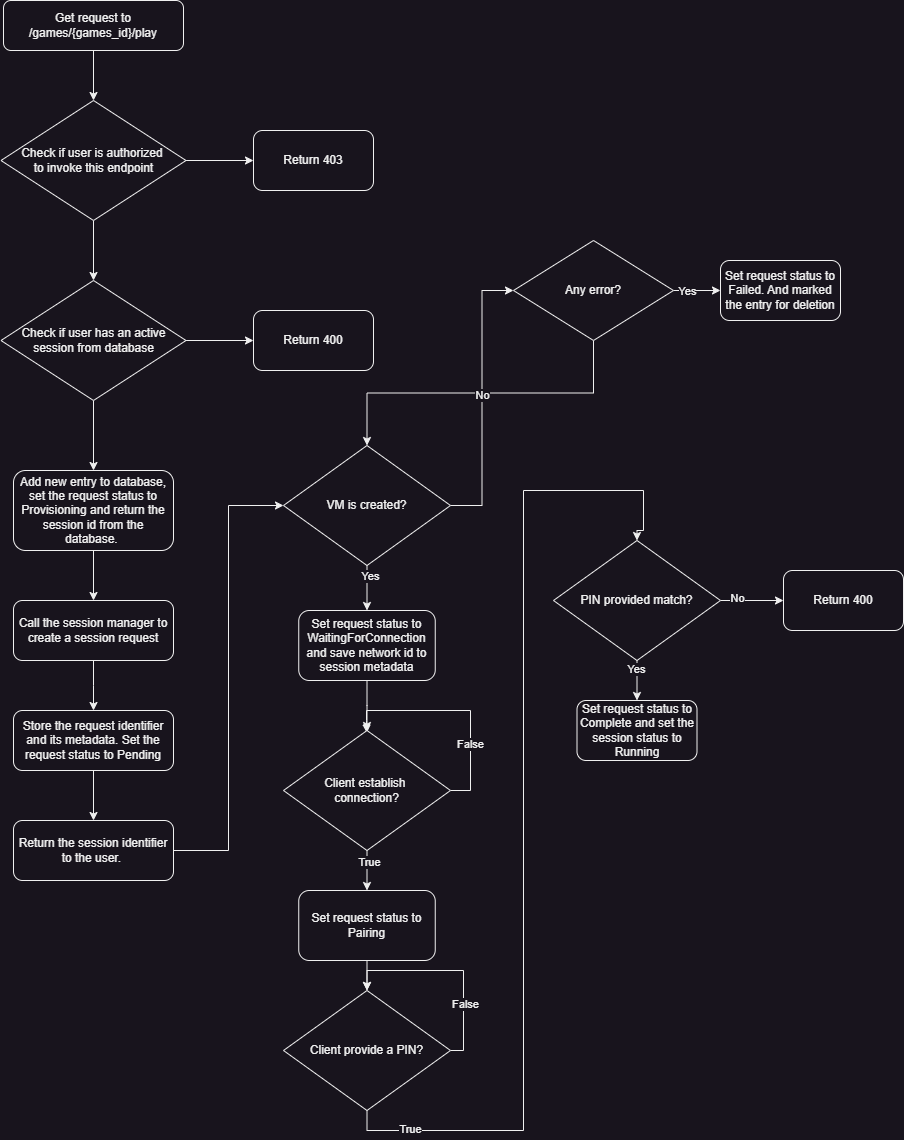

The diagram above was exported from draw.io. Its source (the exported page's mxGraphModel, read from the mxfile embedded in the PNG):
<mxGraphModel dx="1080" dy="695" grid="1" gridSize="10" guides="1" tooltips="1" connect="1" arrows="1" fold="1" page="1" pageScale="1" pageWidth="827" pageHeight="1169" math="0" shadow="0">
  <root>
    <mxCell id="WIyWlLk6GJQsqaUBKTNV-0" />
    <mxCell id="WIyWlLk6GJQsqaUBKTNV-1" parent="WIyWlLk6GJQsqaUBKTNV-0" />
    <mxCell id="d4xF6epxGPEgJMmbfEx8-7" style="edgeStyle=orthogonalEdgeStyle;rounded=0;orthogonalLoop=1;jettySize=auto;html=1;entryX=0.5;entryY=0;entryDx=0;entryDy=0;" parent="WIyWlLk6GJQsqaUBKTNV-1" source="d4xF6epxGPEgJMmbfEx8-0" target="d4xF6epxGPEgJMmbfEx8-6" edge="1">
      <mxGeometry relative="1" as="geometry" />
    </mxCell>
    <mxCell id="d4xF6epxGPEgJMmbfEx8-0" value="Get request to /games/{games_id}/play" style="rounded=1;whiteSpace=wrap;html=1;" parent="WIyWlLk6GJQsqaUBKTNV-1" vertex="1">
      <mxGeometry x="120" y="80" width="180" height="50" as="geometry" />
    </mxCell>
    <mxCell id="d4xF6epxGPEgJMmbfEx8-8" style="edgeStyle=orthogonalEdgeStyle;rounded=0;orthogonalLoop=1;jettySize=auto;html=1;exitX=1;exitY=0.5;exitDx=0;exitDy=0;" parent="WIyWlLk6GJQsqaUBKTNV-1" source="d4xF6epxGPEgJMmbfEx8-6" target="d4xF6epxGPEgJMmbfEx8-9" edge="1">
      <mxGeometry relative="1" as="geometry">
        <mxPoint x="380" y="240.33333333333337" as="targetPoint" />
      </mxGeometry>
    </mxCell>
    <mxCell id="d4xF6epxGPEgJMmbfEx8-17" style="edgeStyle=orthogonalEdgeStyle;rounded=0;orthogonalLoop=1;jettySize=auto;html=1;exitX=0.5;exitY=1;exitDx=0;exitDy=0;entryX=0.5;entryY=0;entryDx=0;entryDy=0;" parent="WIyWlLk6GJQsqaUBKTNV-1" source="d4xF6epxGPEgJMmbfEx8-6" target="d4xF6epxGPEgJMmbfEx8-11" edge="1">
      <mxGeometry relative="1" as="geometry" />
    </mxCell>
    <mxCell id="d4xF6epxGPEgJMmbfEx8-6" value="Check if user is authorized&amp;nbsp;&lt;div&gt;to invoke this endpoint&lt;/div&gt;" style="rhombus;whiteSpace=wrap;html=1;" parent="WIyWlLk6GJQsqaUBKTNV-1" vertex="1">
      <mxGeometry x="117.5" y="180" width="185" height="120" as="geometry" />
    </mxCell>
    <mxCell id="d4xF6epxGPEgJMmbfEx8-9" value="Return 403" style="rounded=1;whiteSpace=wrap;html=1;" parent="WIyWlLk6GJQsqaUBKTNV-1" vertex="1">
      <mxGeometry x="370" y="210.00333333333336" width="120" height="60" as="geometry" />
    </mxCell>
    <mxCell id="d4xF6epxGPEgJMmbfEx8-19" style="edgeStyle=orthogonalEdgeStyle;rounded=0;orthogonalLoop=1;jettySize=auto;html=1;exitX=1;exitY=0.5;exitDx=0;exitDy=0;" parent="WIyWlLk6GJQsqaUBKTNV-1" source="d4xF6epxGPEgJMmbfEx8-11" target="d4xF6epxGPEgJMmbfEx8-18" edge="1">
      <mxGeometry relative="1" as="geometry" />
    </mxCell>
    <mxCell id="d4xF6epxGPEgJMmbfEx8-21" style="edgeStyle=orthogonalEdgeStyle;rounded=0;orthogonalLoop=1;jettySize=auto;html=1;exitX=0.5;exitY=1;exitDx=0;exitDy=0;entryX=0.5;entryY=0;entryDx=0;entryDy=0;" parent="WIyWlLk6GJQsqaUBKTNV-1" source="d4xF6epxGPEgJMmbfEx8-11" target="d4xF6epxGPEgJMmbfEx8-20" edge="1">
      <mxGeometry relative="1" as="geometry" />
    </mxCell>
    <mxCell id="d4xF6epxGPEgJMmbfEx8-11" value="&lt;div&gt;Check if user has an active session from database&lt;/div&gt;" style="rhombus;whiteSpace=wrap;html=1;" parent="WIyWlLk6GJQsqaUBKTNV-1" vertex="1">
      <mxGeometry x="117.5" y="360" width="185" height="120" as="geometry" />
    </mxCell>
    <mxCell id="d4xF6epxGPEgJMmbfEx8-18" value="Return 400" style="rounded=1;whiteSpace=wrap;html=1;" parent="WIyWlLk6GJQsqaUBKTNV-1" vertex="1">
      <mxGeometry x="370" y="390.00333333333333" width="120" height="60" as="geometry" />
    </mxCell>
    <mxCell id="d4xF6epxGPEgJMmbfEx8-23" style="edgeStyle=orthogonalEdgeStyle;rounded=0;orthogonalLoop=1;jettySize=auto;html=1;" parent="WIyWlLk6GJQsqaUBKTNV-1" source="d4xF6epxGPEgJMmbfEx8-20" target="d4xF6epxGPEgJMmbfEx8-22" edge="1">
      <mxGeometry relative="1" as="geometry" />
    </mxCell>
    <mxCell id="d4xF6epxGPEgJMmbfEx8-20" value="Add new entry to database, set the request status to Provisioning and return the session id from the database.&amp;nbsp;" style="rounded=1;whiteSpace=wrap;html=1;" parent="WIyWlLk6GJQsqaUBKTNV-1" vertex="1">
      <mxGeometry x="130" y="550" width="160" height="80" as="geometry" />
    </mxCell>
    <mxCell id="d4xF6epxGPEgJMmbfEx8-24" style="edgeStyle=orthogonalEdgeStyle;rounded=0;orthogonalLoop=1;jettySize=auto;html=1;" parent="WIyWlLk6GJQsqaUBKTNV-1" source="d4xF6epxGPEgJMmbfEx8-22" edge="1">
      <mxGeometry relative="1" as="geometry">
        <mxPoint x="210" y="790" as="targetPoint" />
      </mxGeometry>
    </mxCell>
    <mxCell id="d4xF6epxGPEgJMmbfEx8-22" value="Call the session manager to create a session request" style="rounded=1;whiteSpace=wrap;html=1;" parent="WIyWlLk6GJQsqaUBKTNV-1" vertex="1">
      <mxGeometry x="130" y="680" width="160" height="60" as="geometry" />
    </mxCell>
    <mxCell id="d4xF6epxGPEgJMmbfEx8-27" style="edgeStyle=orthogonalEdgeStyle;rounded=0;orthogonalLoop=1;jettySize=auto;html=1;entryX=0.5;entryY=0;entryDx=0;entryDy=0;" parent="WIyWlLk6GJQsqaUBKTNV-1" source="d4xF6epxGPEgJMmbfEx8-25" target="d4xF6epxGPEgJMmbfEx8-26" edge="1">
      <mxGeometry relative="1" as="geometry" />
    </mxCell>
    <mxCell id="d4xF6epxGPEgJMmbfEx8-25" value="Store the request identifier and its metadata. Set the request status to Pending" style="rounded=1;whiteSpace=wrap;html=1;" parent="WIyWlLk6GJQsqaUBKTNV-1" vertex="1">
      <mxGeometry x="130" y="790" width="160" height="60" as="geometry" />
    </mxCell>
    <mxCell id="d4xF6epxGPEgJMmbfEx8-58" style="edgeStyle=orthogonalEdgeStyle;rounded=0;orthogonalLoop=1;jettySize=auto;html=1;exitX=1;exitY=0.5;exitDx=0;exitDy=0;entryX=0;entryY=0.5;entryDx=0;entryDy=0;" parent="WIyWlLk6GJQsqaUBKTNV-1" source="d4xF6epxGPEgJMmbfEx8-26" target="d4xF6epxGPEgJMmbfEx8-31" edge="1">
      <mxGeometry relative="1" as="geometry" />
    </mxCell>
    <mxCell id="d4xF6epxGPEgJMmbfEx8-26" value="Return the session identifier to the user.&amp;nbsp;" style="rounded=1;whiteSpace=wrap;html=1;" parent="WIyWlLk6GJQsqaUBKTNV-1" vertex="1">
      <mxGeometry x="130" y="900" width="160" height="60" as="geometry" />
    </mxCell>
    <mxCell id="d4xF6epxGPEgJMmbfEx8-32" style="edgeStyle=orthogonalEdgeStyle;rounded=0;orthogonalLoop=1;jettySize=auto;html=1;exitX=0.5;exitY=1;exitDx=0;exitDy=0;" parent="WIyWlLk6GJQsqaUBKTNV-1" source="d4xF6epxGPEgJMmbfEx8-31" target="d4xF6epxGPEgJMmbfEx8-33" edge="1">
      <mxGeometry relative="1" as="geometry">
        <mxPoint x="490" y="700" as="targetPoint" />
      </mxGeometry>
    </mxCell>
    <mxCell id="d4xF6epxGPEgJMmbfEx8-71" value="Yes" style="edgeLabel;html=1;align=center;verticalAlign=middle;resizable=0;points=[];" parent="d4xF6epxGPEgJMmbfEx8-32" vertex="1" connectable="0">
      <mxGeometry x="-0.5745" y="3" relative="1" as="geometry">
        <mxPoint as="offset" />
      </mxGeometry>
    </mxCell>
    <mxCell id="d4xF6epxGPEgJMmbfEx8-63" style="edgeStyle=orthogonalEdgeStyle;rounded=0;orthogonalLoop=1;jettySize=auto;html=1;exitX=1;exitY=0.5;exitDx=0;exitDy=0;entryX=0;entryY=0.5;entryDx=0;entryDy=0;" parent="WIyWlLk6GJQsqaUBKTNV-1" source="d4xF6epxGPEgJMmbfEx8-31" target="d4xF6epxGPEgJMmbfEx8-62" edge="1">
      <mxGeometry relative="1" as="geometry" />
    </mxCell>
    <mxCell id="d4xF6epxGPEgJMmbfEx8-31" value="VM is created?" style="rhombus;whiteSpace=wrap;html=1;" parent="WIyWlLk6GJQsqaUBKTNV-1" vertex="1">
      <mxGeometry x="400" y="525" width="167" height="120" as="geometry" />
    </mxCell>
    <mxCell id="d4xF6epxGPEgJMmbfEx8-35" style="edgeStyle=orthogonalEdgeStyle;rounded=0;orthogonalLoop=1;jettySize=auto;html=1;entryX=0.5;entryY=0;entryDx=0;entryDy=0;" parent="WIyWlLk6GJQsqaUBKTNV-1" source="d4xF6epxGPEgJMmbfEx8-33" edge="1">
      <mxGeometry relative="1" as="geometry">
        <mxPoint x="483.5" y="810" as="targetPoint" />
      </mxGeometry>
    </mxCell>
    <mxCell id="d4xF6epxGPEgJMmbfEx8-33" value="Set request status to WaitingForConnection and save network id to session metadata" style="rounded=1;whiteSpace=wrap;html=1;" parent="WIyWlLk6GJQsqaUBKTNV-1" vertex="1">
      <mxGeometry x="415.25" y="690" width="136.5" height="70" as="geometry" />
    </mxCell>
    <mxCell id="d4xF6epxGPEgJMmbfEx8-38" style="edgeStyle=orthogonalEdgeStyle;rounded=0;orthogonalLoop=1;jettySize=auto;html=1;exitX=0.5;exitY=1;exitDx=0;exitDy=0;entryX=0.5;entryY=0;entryDx=0;entryDy=0;" parent="WIyWlLk6GJQsqaUBKTNV-1" source="d4xF6epxGPEgJMmbfEx8-36" target="d4xF6epxGPEgJMmbfEx8-37" edge="1">
      <mxGeometry relative="1" as="geometry" />
    </mxCell>
    <mxCell id="d4xF6epxGPEgJMmbfEx8-53" value="True" style="edgeLabel;html=1;align=center;verticalAlign=middle;resizable=0;points=[];" parent="d4xF6epxGPEgJMmbfEx8-38" vertex="1" connectable="0">
      <mxGeometry x="-0.4481" y="2" relative="1" as="geometry">
        <mxPoint as="offset" />
      </mxGeometry>
    </mxCell>
    <mxCell id="d4xF6epxGPEgJMmbfEx8-54" style="edgeStyle=orthogonalEdgeStyle;rounded=0;orthogonalLoop=1;jettySize=auto;html=1;entryX=0.499;entryY=0.02;entryDx=0;entryDy=0;entryPerimeter=0;" parent="WIyWlLk6GJQsqaUBKTNV-1" source="d4xF6epxGPEgJMmbfEx8-36" target="d4xF6epxGPEgJMmbfEx8-36" edge="1">
      <mxGeometry relative="1" as="geometry">
        <mxPoint x="570" y="800" as="targetPoint" />
        <Array as="points">
          <mxPoint x="587" y="870" />
          <mxPoint x="587" y="790" />
          <mxPoint x="483" y="790" />
          <mxPoint x="483" y="800" />
        </Array>
      </mxGeometry>
    </mxCell>
    <mxCell id="d4xF6epxGPEgJMmbfEx8-55" value="False" style="edgeLabel;html=1;align=center;verticalAlign=middle;resizable=0;points=[];" parent="d4xF6epxGPEgJMmbfEx8-54" vertex="1" connectable="0">
      <mxGeometry x="-0.416" y="1" relative="1" as="geometry">
        <mxPoint as="offset" />
      </mxGeometry>
    </mxCell>
    <mxCell id="d4xF6epxGPEgJMmbfEx8-36" value="Client establish&amp;nbsp;&lt;div&gt;connection?&lt;/div&gt;" style="rhombus;whiteSpace=wrap;html=1;" parent="WIyWlLk6GJQsqaUBKTNV-1" vertex="1">
      <mxGeometry x="400" y="810" width="167" height="120" as="geometry" />
    </mxCell>
    <mxCell id="d4xF6epxGPEgJMmbfEx8-44" style="edgeStyle=orthogonalEdgeStyle;rounded=0;orthogonalLoop=1;jettySize=auto;html=1;exitX=0.5;exitY=1;exitDx=0;exitDy=0;entryX=0.5;entryY=0;entryDx=0;entryDy=0;" parent="WIyWlLk6GJQsqaUBKTNV-1" source="d4xF6epxGPEgJMmbfEx8-37" target="d4xF6epxGPEgJMmbfEx8-39" edge="1">
      <mxGeometry relative="1" as="geometry" />
    </mxCell>
    <mxCell id="d4xF6epxGPEgJMmbfEx8-37" value="Set request status to Pairing" style="rounded=1;whiteSpace=wrap;html=1;" parent="WIyWlLk6GJQsqaUBKTNV-1" vertex="1">
      <mxGeometry x="415.25" y="970" width="136.5" height="70" as="geometry" />
    </mxCell>
    <mxCell id="d4xF6epxGPEgJMmbfEx8-46" style="edgeStyle=orthogonalEdgeStyle;rounded=0;orthogonalLoop=1;jettySize=auto;html=1;exitX=1;exitY=0.5;exitDx=0;exitDy=0;entryX=0.5;entryY=0;entryDx=0;entryDy=0;" parent="WIyWlLk6GJQsqaUBKTNV-1" source="d4xF6epxGPEgJMmbfEx8-39" target="d4xF6epxGPEgJMmbfEx8-39" edge="1">
      <mxGeometry relative="1" as="geometry">
        <mxPoint x="480" y="1050" as="targetPoint" />
        <Array as="points">
          <mxPoint x="580" y="1130" />
          <mxPoint x="580" y="1050" />
          <mxPoint x="484" y="1050" />
        </Array>
      </mxGeometry>
    </mxCell>
    <mxCell id="d4xF6epxGPEgJMmbfEx8-51" value="False" style="edgeLabel;html=1;align=center;verticalAlign=middle;resizable=0;points=[];" parent="d4xF6epxGPEgJMmbfEx8-46" vertex="1" connectable="0">
      <mxGeometry x="-0.4227" y="-1" relative="1" as="geometry">
        <mxPoint as="offset" />
      </mxGeometry>
    </mxCell>
    <mxCell id="d4xF6epxGPEgJMmbfEx8-48" style="edgeStyle=orthogonalEdgeStyle;rounded=0;orthogonalLoop=1;jettySize=auto;html=1;exitX=0.5;exitY=1;exitDx=0;exitDy=0;entryX=0.5;entryY=0;entryDx=0;entryDy=0;" parent="WIyWlLk6GJQsqaUBKTNV-1" source="d4xF6epxGPEgJMmbfEx8-39" target="d4xF6epxGPEgJMmbfEx8-41" edge="1">
      <mxGeometry relative="1" as="geometry">
        <mxPoint x="760" y="600" as="targetPoint" />
        <Array as="points">
          <mxPoint x="484" y="1210" />
          <mxPoint x="640" y="1210" />
          <mxPoint x="640" y="570" />
          <mxPoint x="760" y="570" />
          <mxPoint x="760" y="610" />
          <mxPoint x="753" y="610" />
        </Array>
      </mxGeometry>
    </mxCell>
    <mxCell id="d4xF6epxGPEgJMmbfEx8-52" value="True" style="edgeLabel;html=1;align=center;verticalAlign=middle;resizable=0;points=[];" parent="d4xF6epxGPEgJMmbfEx8-48" vertex="1" connectable="0">
      <mxGeometry x="-0.8745" y="2" relative="1" as="geometry">
        <mxPoint as="offset" />
      </mxGeometry>
    </mxCell>
    <mxCell id="d4xF6epxGPEgJMmbfEx8-39" value="&lt;div&gt;Client provide a PIN?&lt;/div&gt;" style="rhombus;whiteSpace=wrap;html=1;" parent="WIyWlLk6GJQsqaUBKTNV-1" vertex="1">
      <mxGeometry x="400" y="1070" width="167" height="120" as="geometry" />
    </mxCell>
    <mxCell id="d4xF6epxGPEgJMmbfEx8-43" style="edgeStyle=orthogonalEdgeStyle;rounded=0;orthogonalLoop=1;jettySize=auto;html=1;exitX=0.5;exitY=1;exitDx=0;exitDy=0;entryX=0.5;entryY=0;entryDx=0;entryDy=0;" parent="WIyWlLk6GJQsqaUBKTNV-1" source="d4xF6epxGPEgJMmbfEx8-41" target="d4xF6epxGPEgJMmbfEx8-42" edge="1">
      <mxGeometry relative="1" as="geometry" />
    </mxCell>
    <mxCell id="d4xF6epxGPEgJMmbfEx8-72" value="Yes" style="edgeLabel;html=1;align=center;verticalAlign=middle;resizable=0;points=[];" parent="d4xF6epxGPEgJMmbfEx8-43" vertex="1" connectable="0">
      <mxGeometry x="-0.5739" y="-1" relative="1" as="geometry">
        <mxPoint as="offset" />
      </mxGeometry>
    </mxCell>
    <mxCell id="d4xF6epxGPEgJMmbfEx8-59" style="edgeStyle=orthogonalEdgeStyle;rounded=0;orthogonalLoop=1;jettySize=auto;html=1;exitX=1;exitY=0.5;exitDx=0;exitDy=0;entryX=0;entryY=0.5;entryDx=0;entryDy=0;" parent="WIyWlLk6GJQsqaUBKTNV-1" source="d4xF6epxGPEgJMmbfEx8-41" target="d4xF6epxGPEgJMmbfEx8-60" edge="1">
      <mxGeometry relative="1" as="geometry">
        <mxPoint x="900" y="680.25" as="targetPoint" />
      </mxGeometry>
    </mxCell>
    <mxCell id="d4xF6epxGPEgJMmbfEx8-73" value="No" style="edgeLabel;html=1;align=center;verticalAlign=middle;resizable=0;points=[];" parent="d4xF6epxGPEgJMmbfEx8-59" vertex="1" connectable="0">
      <mxGeometry x="-0.4838" y="3" relative="1" as="geometry">
        <mxPoint as="offset" />
      </mxGeometry>
    </mxCell>
    <mxCell id="d4xF6epxGPEgJMmbfEx8-41" value="&lt;div&gt;PIN provided match?&lt;/div&gt;" style="rhombus;whiteSpace=wrap;html=1;" parent="WIyWlLk6GJQsqaUBKTNV-1" vertex="1">
      <mxGeometry x="670" y="620" width="167" height="120" as="geometry" />
    </mxCell>
    <mxCell id="d4xF6epxGPEgJMmbfEx8-42" value="Set request status to Complete and set the session status to Running" style="rounded=1;whiteSpace=wrap;html=1;" parent="WIyWlLk6GJQsqaUBKTNV-1" vertex="1">
      <mxGeometry x="693.5" y="780" width="120" height="60" as="geometry" />
    </mxCell>
    <mxCell id="d4xF6epxGPEgJMmbfEx8-60" value="Return 400" style="rounded=1;whiteSpace=wrap;html=1;" parent="WIyWlLk6GJQsqaUBKTNV-1" vertex="1">
      <mxGeometry x="900" y="650.0033333333333" width="120" height="60" as="geometry" />
    </mxCell>
    <mxCell id="d4xF6epxGPEgJMmbfEx8-64" style="edgeStyle=orthogonalEdgeStyle;rounded=0;orthogonalLoop=1;jettySize=auto;html=1;" parent="WIyWlLk6GJQsqaUBKTNV-1" source="d4xF6epxGPEgJMmbfEx8-62" target="d4xF6epxGPEgJMmbfEx8-65" edge="1">
      <mxGeometry relative="1" as="geometry">
        <mxPoint x="860" y="370" as="targetPoint" />
      </mxGeometry>
    </mxCell>
    <mxCell id="d4xF6epxGPEgJMmbfEx8-70" value="Yes" style="edgeLabel;html=1;align=center;verticalAlign=middle;resizable=0;points=[];" parent="d4xF6epxGPEgJMmbfEx8-64" vertex="1" connectable="0">
      <mxGeometry x="-0.4383" relative="1" as="geometry">
        <mxPoint as="offset" />
      </mxGeometry>
    </mxCell>
    <mxCell id="d4xF6epxGPEgJMmbfEx8-66" style="edgeStyle=orthogonalEdgeStyle;rounded=0;orthogonalLoop=1;jettySize=auto;html=1;exitX=0.5;exitY=1;exitDx=0;exitDy=0;entryX=0.5;entryY=0;entryDx=0;entryDy=0;" parent="WIyWlLk6GJQsqaUBKTNV-1" source="d4xF6epxGPEgJMmbfEx8-62" target="d4xF6epxGPEgJMmbfEx8-31" edge="1">
      <mxGeometry relative="1" as="geometry" />
    </mxCell>
    <mxCell id="d4xF6epxGPEgJMmbfEx8-69" value="No" style="edgeLabel;html=1;align=center;verticalAlign=middle;resizable=0;points=[];" parent="d4xF6epxGPEgJMmbfEx8-66" vertex="1" connectable="0">
      <mxGeometry x="-0.0146" y="2" relative="1" as="geometry">
        <mxPoint as="offset" />
      </mxGeometry>
    </mxCell>
    <mxCell id="d4xF6epxGPEgJMmbfEx8-62" value="Any error?" style="rhombus;whiteSpace=wrap;html=1;" parent="WIyWlLk6GJQsqaUBKTNV-1" vertex="1">
      <mxGeometry x="630" y="320" width="160" height="100" as="geometry" />
    </mxCell>
    <mxCell id="d4xF6epxGPEgJMmbfEx8-65" value="Set request status to Failed. And marked the entry for deletion" style="rounded=1;whiteSpace=wrap;html=1;" parent="WIyWlLk6GJQsqaUBKTNV-1" vertex="1">
      <mxGeometry x="837" y="340" width="120" height="60" as="geometry" />
    </mxCell>
  </root>
</mxGraphModel>